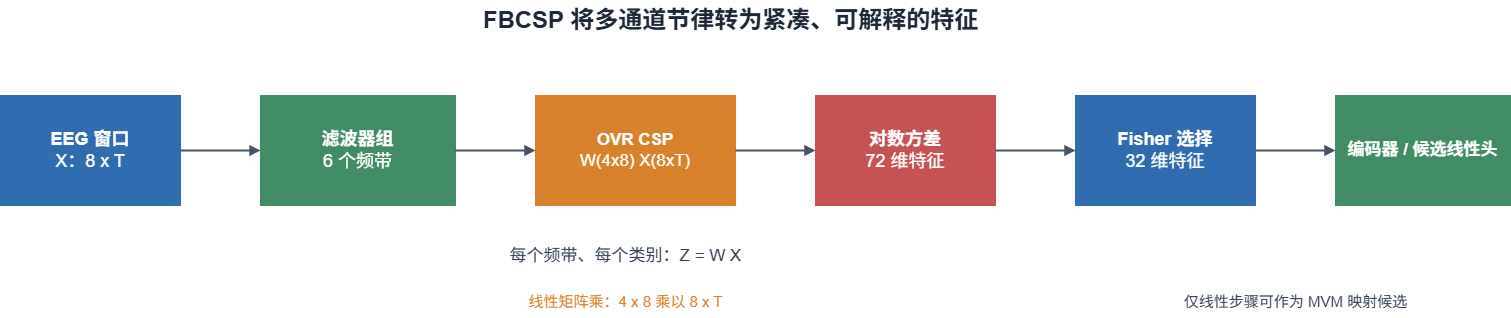

The diagram above was exported from draw.io. Its source (the exported page's mxGraphModel, read from the mxfile embedded in the PNG):
<mxGraphModel dx="2203" dy="1164" grid="1" gridSize="10" guides="1" tooltips="1" connect="1" arrows="1" fold="1" page="1" pageScale="1" pageWidth="800" pageHeight="400" math="0" shadow="0">
  <root>
    <mxCell id="0" />
    <mxCell id="1" parent="0" />
    <mxCell id="voZ2xcLa5uVLPA1bOuGq-11" parent="1" style="text;html=1;align=center;verticalAlign=middle;fontSize=24;fontStyle=1;fontColor=#1D2939;" value="FBCSP 将多通道节律转为紧凑、可解释的特征" vertex="1">
      <mxGeometry height="40" width="1220" x="170" y="40" as="geometry" />
    </mxCell>
    <mxCell id="voZ2xcLa5uVLPA1bOuGq-12" parent="1" style="rounded=0;whiteSpace=wrap;html=1;align=center;verticalAlign=middle;fontSize=18;fontColor=#FFFFFF;fillColor=#2F6DB0;strokeColor=#2F6DB0;" value="&lt;b&gt;EEG 窗口&lt;/b&gt;&lt;br&gt;X：8 x T" vertex="1">
      <mxGeometry height="110" width="180" x="50" y="135" as="geometry" />
    </mxCell>
    <mxCell id="voZ2xcLa5uVLPA1bOuGq-13" parent="1" style="rounded=0;whiteSpace=wrap;html=1;align=center;verticalAlign=middle;fontSize=18;fontColor=#FFFFFF;fillColor=#3F8C65;strokeColor=#3F8C65;" value="&lt;b&gt;滤波器组&lt;/b&gt;&lt;br&gt;6 个频带" vertex="1">
      <mxGeometry height="110" width="195" x="310" y="135" as="geometry" />
    </mxCell>
    <mxCell id="voZ2xcLa5uVLPA1bOuGq-14" parent="1" style="rounded=0;whiteSpace=wrap;html=1;align=center;verticalAlign=middle;fontSize=17;fontColor=#FFFFFF;fillColor=#D9822B;strokeColor=#D9822B;" value="&lt;b&gt;OVR CSP&lt;/b&gt;&lt;br&gt;W(4x8) X(8xT)" vertex="1">
      <mxGeometry height="110" width="200" x="585" y="135" as="geometry" />
    </mxCell>
    <mxCell id="voZ2xcLa5uVLPA1bOuGq-15" parent="1" style="rounded=0;whiteSpace=wrap;html=1;align=center;verticalAlign=middle;fontSize=18;fontColor=#FFFFFF;fillColor=#C65353;strokeColor=#C65353;" value="&lt;b&gt;对数方差&lt;/b&gt;&lt;br&gt;72 维特征" vertex="1">
      <mxGeometry height="110" width="180" x="865" y="135" as="geometry" />
    </mxCell>
    <mxCell id="voZ2xcLa5uVLPA1bOuGq-16" parent="1" style="rounded=0;whiteSpace=wrap;html=1;align=center;verticalAlign=middle;fontSize=18;fontColor=#FFFFFF;fillColor=#2F6DB0;strokeColor=#2F6DB0;" value="&lt;b&gt;Fisher 选择&lt;/b&gt;&lt;br&gt;32 维特征" vertex="1">
      <mxGeometry height="110" width="180" x="1125" y="135" as="geometry" />
    </mxCell>
    <mxCell id="voZ2xcLa5uVLPA1bOuGq-17" parent="1" style="rounded=0;whiteSpace=wrap;html=1;align=center;verticalAlign=middle;fontSize=17;fontColor=#FFFFFF;fillColor=#3F8C65;strokeColor=#3F8C65;" value="&lt;b&gt;编码器 / 候选线性头&lt;/b&gt;" vertex="1">
      <mxGeometry height="110" width="175" x="1385" y="135" as="geometry" />
    </mxCell>
    <mxCell id="voZ2xcLa5uVLPA1bOuGq-18" edge="1" parent="1" source="voZ2xcLa5uVLPA1bOuGq-12" style="edgeStyle=orthogonalEdgeStyle;html=1;endArrow=block;endFill=1;strokeColor=#475467;strokeWidth=2;" target="voZ2xcLa5uVLPA1bOuGq-13">
      <mxGeometry relative="1" as="geometry" />
    </mxCell>
    <mxCell id="voZ2xcLa5uVLPA1bOuGq-19" edge="1" parent="1" source="voZ2xcLa5uVLPA1bOuGq-13" style="edgeStyle=orthogonalEdgeStyle;html=1;endArrow=block;endFill=1;strokeColor=#475467;strokeWidth=2;" target="voZ2xcLa5uVLPA1bOuGq-14">
      <mxGeometry relative="1" as="geometry" />
    </mxCell>
    <mxCell id="voZ2xcLa5uVLPA1bOuGq-20" edge="1" parent="1" source="voZ2xcLa5uVLPA1bOuGq-14" style="edgeStyle=orthogonalEdgeStyle;html=1;endArrow=block;endFill=1;strokeColor=#475467;strokeWidth=2;" target="voZ2xcLa5uVLPA1bOuGq-15">
      <mxGeometry relative="1" as="geometry" />
    </mxCell>
    <mxCell id="voZ2xcLa5uVLPA1bOuGq-21" edge="1" parent="1" source="voZ2xcLa5uVLPA1bOuGq-15" style="edgeStyle=orthogonalEdgeStyle;html=1;endArrow=block;endFill=1;strokeColor=#475467;strokeWidth=2;" target="voZ2xcLa5uVLPA1bOuGq-16">
      <mxGeometry relative="1" as="geometry" />
    </mxCell>
    <mxCell id="voZ2xcLa5uVLPA1bOuGq-22" edge="1" parent="1" source="voZ2xcLa5uVLPA1bOuGq-16" style="edgeStyle=orthogonalEdgeStyle;html=1;endArrow=block;endFill=1;strokeColor=#475467;strokeWidth=2;" target="voZ2xcLa5uVLPA1bOuGq-17">
      <mxGeometry relative="1" as="geometry" />
    </mxCell>
    <mxCell id="voZ2xcLa5uVLPA1bOuGq-23" parent="1" style="text;html=1;align=center;verticalAlign=middle;fontSize=17;fontColor=#344054;" value="每个频带、每个类别：Z = W X" vertex="1">
      <mxGeometry height="32" width="410" x="470" y="280" as="geometry" />
    </mxCell>
    <mxCell id="voZ2xcLa5uVLPA1bOuGq-24" parent="1" style="text;html=1;align=center;verticalAlign=middle;fontSize=15;fontColor=#D9822B;" value="线性矩阵乘：4 x 8 乘以 8 x T" vertex="1">
      <mxGeometry height="32" width="450" x="450" y="325" as="geometry" />
    </mxCell>
    <mxCell id="voZ2xcLa5uVLPA1bOuGq-25" parent="1" style="text;html=1;align=center;verticalAlign=middle;fontSize=15;fontColor=#344054;" value="仅线性步骤可作为 MVM 映射候选" vertex="1">
      <mxGeometry height="32" width="370" x="1160" y="325" as="geometry" />
    </mxCell>
  </root>
</mxGraphModel>